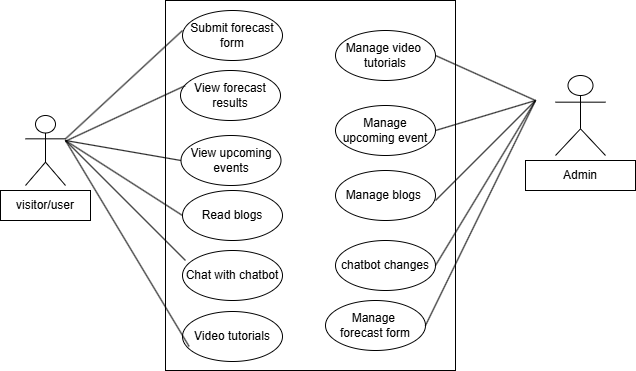

The diagram above was exported from draw.io. Its source (the exported page's mxGraphModel, read from the mxfile embedded in the PNG):
<mxGraphModel dx="1497" dy="1567" grid="1" gridSize="10" guides="1" tooltips="1" connect="1" arrows="1" fold="1" page="1" pageScale="1" pageWidth="827" pageHeight="1169" math="0" shadow="0">
  <root>
    <mxCell id="0" />
    <mxCell id="1" parent="0" />
    <mxCell id="sv9TB53Op4Il9amrdN1S-3" value="" style="rounded=0;whiteSpace=wrap;html=1;" parent="1" vertex="1">
      <mxGeometry x="-540" y="-920" width="290" height="370" as="geometry" />
    </mxCell>
    <mxCell id="iHvpZGgDq6lTC--zmiSm-10" value="Actor" style="shape=umlActor;verticalLabelPosition=bottom;verticalAlign=top;html=1;outlineConnect=0;" parent="1" vertex="1">
      <mxGeometry x="-680" y="-805" width="40" height="70" as="geometry" />
    </mxCell>
    <mxCell id="iHvpZGgDq6lTC--zmiSm-12" value="visitor/user" style="rounded=0;whiteSpace=wrap;html=1;" parent="1" vertex="1">
      <mxGeometry x="-705" y="-730" width="90" height="30" as="geometry" />
    </mxCell>
    <mxCell id="iHvpZGgDq6lTC--zmiSm-13" value="Video tutorials" style="ellipse;whiteSpace=wrap;html=1;" parent="1" vertex="1">
      <mxGeometry x="-523" y="-609" width="100" height="50" as="geometry" />
    </mxCell>
    <mxCell id="iHvpZGgDq6lTC--zmiSm-14" value="Chat with chatbot" style="ellipse;whiteSpace=wrap;html=1;" parent="1" vertex="1">
      <mxGeometry x="-523" y="-670" width="100" height="50" as="geometry" />
    </mxCell>
    <mxCell id="iHvpZGgDq6lTC--zmiSm-15" value="View forecast results" style="ellipse;whiteSpace=wrap;html=1;" parent="1" vertex="1">
      <mxGeometry x="-525" y="-850" width="100" height="50" as="geometry" />
    </mxCell>
    <mxCell id="iHvpZGgDq6lTC--zmiSm-16" value="View upcoming events" style="ellipse;whiteSpace=wrap;html=1;" parent="1" vertex="1">
      <mxGeometry x="-524.5" y="-785" width="100" height="50" as="geometry" />
    </mxCell>
    <mxCell id="iHvpZGgDq6lTC--zmiSm-17" value="Read blogs" style="ellipse;whiteSpace=wrap;html=1;" parent="1" vertex="1">
      <mxGeometry x="-523" y="-730" width="100" height="50" as="geometry" />
    </mxCell>
    <mxCell id="iHvpZGgDq6lTC--zmiSm-18" value="Submit forecast form" style="ellipse;whiteSpace=wrap;html=1;" parent="1" vertex="1">
      <mxGeometry x="-523" y="-910" width="100" height="50" as="geometry" />
    </mxCell>
    <mxCell id="iHvpZGgDq6lTC--zmiSm-19" value="Actor" style="shape=umlActor;verticalLabelPosition=bottom;verticalAlign=top;html=1;outlineConnect=0;" parent="1" vertex="1">
      <mxGeometry x="-150" y="-845" width="50" height="80" as="geometry" />
    </mxCell>
    <mxCell id="iHvpZGgDq6lTC--zmiSm-20" value="Manage blogs&amp;nbsp;" style="ellipse;whiteSpace=wrap;html=1;" parent="1" vertex="1">
      <mxGeometry x="-370" y="-750" width="100" height="50" as="geometry" />
    </mxCell>
    <mxCell id="iHvpZGgDq6lTC--zmiSm-22" value="Manage upcoming event" style="ellipse;whiteSpace=wrap;html=1;" parent="1" vertex="1">
      <mxGeometry x="-370" y="-815" width="100" height="50" as="geometry" />
    </mxCell>
    <mxCell id="iHvpZGgDq6lTC--zmiSm-23" value="Manage video&amp;nbsp;&lt;div&gt;tutorials&lt;/div&gt;" style="ellipse;whiteSpace=wrap;html=1;" parent="1" vertex="1">
      <mxGeometry x="-370" y="-890" width="100" height="50" as="geometry" />
    </mxCell>
    <mxCell id="iHvpZGgDq6lTC--zmiSm-24" value="Manage&amp;nbsp;&lt;div&gt;forecast form&lt;/div&gt;" style="ellipse;whiteSpace=wrap;html=1;" parent="1" vertex="1">
      <mxGeometry x="-380" y="-620" width="100" height="50" as="geometry" />
    </mxCell>
    <mxCell id="iHvpZGgDq6lTC--zmiSm-25" value="chatbot changes" style="ellipse;whiteSpace=wrap;html=1;" parent="1" vertex="1">
      <mxGeometry x="-370" y="-680" width="100" height="50" as="geometry" />
    </mxCell>
    <mxCell id="iHvpZGgDq6lTC--zmiSm-26" value="Admin" style="rounded=0;whiteSpace=wrap;html=1;" parent="1" vertex="1">
      <mxGeometry x="-180" y="-760" width="110" height="30" as="geometry" />
    </mxCell>
    <mxCell id="iHvpZGgDq6lTC--zmiSm-27" value="" style="endArrow=none;html=1;rounded=0;exitX=1;exitY=0.3333333333333333;exitDx=0;exitDy=0;exitPerimeter=0;" parent="1" source="iHvpZGgDq6lTC--zmiSm-10" edge="1">
      <mxGeometry width="50" height="50" relative="1" as="geometry">
        <mxPoint x="-633" y="-910" as="sourcePoint" />
        <mxPoint x="-523" y="-890" as="targetPoint" />
      </mxGeometry>
    </mxCell>
    <mxCell id="iHvpZGgDq6lTC--zmiSm-28" value="" style="endArrow=none;html=1;rounded=0;entryX=0.044;entryY=0.306;entryDx=0;entryDy=0;entryPerimeter=0;" parent="1" source="iHvpZGgDq6lTC--zmiSm-10" target="iHvpZGgDq6lTC--zmiSm-15" edge="1">
      <mxGeometry width="50" height="50" relative="1" as="geometry">
        <mxPoint x="-630" y="-910" as="sourcePoint" />
        <mxPoint x="-610" y="-790" as="targetPoint" />
      </mxGeometry>
    </mxCell>
    <mxCell id="iHvpZGgDq6lTC--zmiSm-29" value="" style="endArrow=none;html=1;rounded=0;" parent="1" edge="1">
      <mxGeometry width="50" height="50" relative="1" as="geometry">
        <mxPoint x="-640" y="-780" as="sourcePoint" />
        <mxPoint x="-520" y="-660" as="targetPoint" />
      </mxGeometry>
    </mxCell>
    <mxCell id="iHvpZGgDq6lTC--zmiSm-30" value="" style="endArrow=none;html=1;rounded=0;entryX=0;entryY=0.5;entryDx=0;entryDy=0;" parent="1" target="iHvpZGgDq6lTC--zmiSm-17" edge="1">
      <mxGeometry width="50" height="50" relative="1" as="geometry">
        <mxPoint x="-640" y="-780" as="sourcePoint" />
        <mxPoint x="-690" y="-710" as="targetPoint" />
      </mxGeometry>
    </mxCell>
    <mxCell id="iHvpZGgDq6lTC--zmiSm-31" value="" style="endArrow=none;html=1;rounded=0;entryX=0;entryY=0.5;entryDx=0;entryDy=0;" parent="1" target="iHvpZGgDq6lTC--zmiSm-16" edge="1">
      <mxGeometry width="50" height="50" relative="1" as="geometry">
        <mxPoint x="-640" y="-780" as="sourcePoint" />
        <mxPoint x="-740" y="-660" as="targetPoint" />
      </mxGeometry>
    </mxCell>
    <mxCell id="iHvpZGgDq6lTC--zmiSm-32" value="" style="endArrow=none;html=1;rounded=0;entryX=0.066;entryY=0.698;entryDx=0;entryDy=0;entryPerimeter=0;" parent="1" target="iHvpZGgDq6lTC--zmiSm-13" edge="1">
      <mxGeometry width="50" height="50" relative="1" as="geometry">
        <mxPoint x="-640" y="-780" as="sourcePoint" />
        <mxPoint x="-670" y="-659" as="targetPoint" />
      </mxGeometry>
    </mxCell>
    <mxCell id="iHvpZGgDq6lTC--zmiSm-33" value="" style="endArrow=none;html=1;rounded=0;entryX=1;entryY=0.5;entryDx=0;entryDy=0;" parent="1" target="iHvpZGgDq6lTC--zmiSm-24" edge="1">
      <mxGeometry width="50" height="50" relative="1" as="geometry">
        <mxPoint x="-170" y="-820" as="sourcePoint" />
        <mxPoint x="-740" y="-860" as="targetPoint" />
      </mxGeometry>
    </mxCell>
    <mxCell id="iHvpZGgDq6lTC--zmiSm-35" value="" style="endArrow=none;html=1;rounded=0;" parent="1" edge="1">
      <mxGeometry width="50" height="50" relative="1" as="geometry">
        <mxPoint x="-270" y="-720" as="sourcePoint" />
        <mxPoint x="-170" y="-820" as="targetPoint" />
      </mxGeometry>
    </mxCell>
    <mxCell id="iHvpZGgDq6lTC--zmiSm-36" value="" style="endArrow=none;html=1;rounded=0;exitX=1;exitY=0.5;exitDx=0;exitDy=0;exitPerimeter=0;" parent="1" source="iHvpZGgDq6lTC--zmiSm-22" edge="1">
      <mxGeometry width="50" height="50" relative="1" as="geometry">
        <mxPoint x="-260" y="-790" as="sourcePoint" />
        <mxPoint x="-170" y="-820" as="targetPoint" />
      </mxGeometry>
    </mxCell>
    <mxCell id="iHvpZGgDq6lTC--zmiSm-37" value="" style="endArrow=none;html=1;rounded=0;exitX=1;exitY=0.5;exitDx=0;exitDy=0;" parent="1" source="iHvpZGgDq6lTC--zmiSm-23" edge="1">
      <mxGeometry width="50" height="50" relative="1" as="geometry">
        <mxPoint x="-700" y="-580" as="sourcePoint" />
        <mxPoint x="-170" y="-820" as="targetPoint" />
      </mxGeometry>
    </mxCell>
    <mxCell id="iHvpZGgDq6lTC--zmiSm-38" value="" style="endArrow=none;html=1;rounded=0;entryX=1;entryY=0.5;entryDx=0;entryDy=0;" parent="1" target="iHvpZGgDq6lTC--zmiSm-25" edge="1">
      <mxGeometry width="50" height="50" relative="1" as="geometry">
        <mxPoint x="-170" y="-820" as="sourcePoint" />
        <mxPoint x="-680" y="-830" as="targetPoint" />
      </mxGeometry>
    </mxCell>
  </root>
</mxGraphModel>